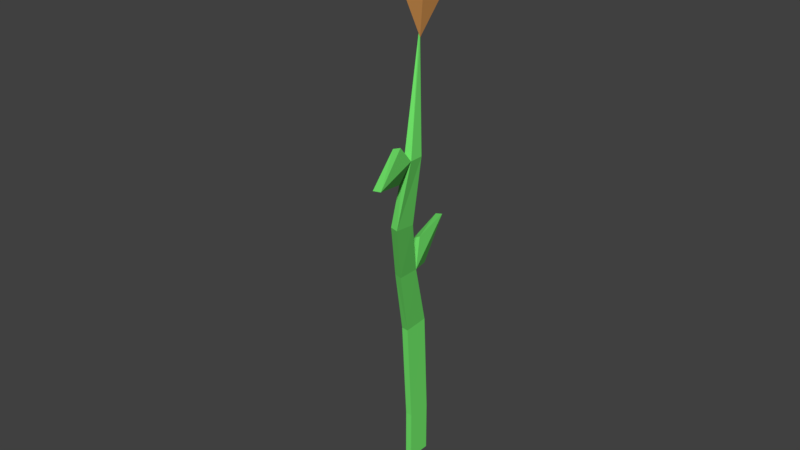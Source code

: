 # Source: Flower.blend  (saved by Blender 2.91.10; exported with 4.5.12 LTS)
import bpy
from mathutils import Matrix  # noqa: F401  (used for matrix-valued properties, if any)

bpy.ops.wm.read_factory_settings(use_empty=True)
scene = bpy.context.scene
scene.name = 'Scene'

# ---- collections
col_collection_1 = bpy.data.collections.new('Collection 1'); scene.collection.children.link(col_collection_1)

# ---- materials (node trees are filled in below, after node groups)
mat_flowerstem = bpy.data.materials.new('FlowerStem')
mat_flowerstem.alpha_threshold = 0.0
mat_flowerstem.use_transparent_shadow = False
mat_flowerstem.diffuse_color = (0.1689, 0.8, 0.1473, 1.0)
mat_flowerstem.roughness = 0.5
mat_flowerpetals = bpy.data.materials.new('FlowerPetals')
mat_flowerpetals.alpha_threshold = 0.0
mat_flowerpetals.use_transparent_shadow = False
mat_flowerpetals.diffuse_color = (0.8, 0.3642, 0.106, 1.0)
mat_flowerpetals.roughness = 0.5

# ---- material node trees

# ---- world
world_world = bpy.data.worlds.new('World'); scene.world = world_world
world_world.color = (0.05088, 0.05088, 0.05088)
world_world.use_sun_shadow = False
world_world.sun_shadow_jitter_overblur = 0.0
world_world.cycles.sampling_method = 'MANUAL'

# ---- meshes
me_plane = bpy.data.meshes.new('Plane')
me_plane.from_pydata([(0.04144, -0.05306, 0.6112), (0.0, -0.015, 5.228e-08), (-2.266e-19, 0.02214, -0.0008951), (0.06923, -0.1034, 0.4704), (0.04695, -0.1045, 0.3661), (0.02004, -0.06426, 0.2689), (0.000422, -0.02532, 0.1573), (0.0003495, 0.01396, 0.1591), (0.01999, -0.0309, 0.2683), (0.04668, -0.07137, 0.3623), (0.06717, -0.08039, 0.469), (0.06958, -0.1243, 0.4954), (0.06958, -0.1267, 0.4465), (0.1038, -0.201, 0.4742), (-0.004901, 0.007662, 0.296), (-0.004901, 0.0194, 0.2495), (-0.02895, 0.0904, 0.2925), (0.0232, 0.07972, 0.7192), (-0.07854, -0.002563, 0.7459), (0.05382, -0.0544, 0.7716), (0.0, -0.015, -0.08), (-2.266e-19, 0.02214, -0.0809)], [], [(1, 7, 6), (19, 18, 0), (4, 10, 3), (5, 9, 4), (6, 8, 5), (11, 13, 3), (14, 8, 16), (1, 2, 7), (16, 8, 15), (3, 13, 12), (0, 3, 10), (4, 9, 10), (5, 8, 9), (6, 7, 8), (17, 19, 0), (18, 19, 17), (17, 0, 18), (2, 1, 20, 21)])
me_plane.polygons.foreach_set('material_index', [0, 1, 0, 0, 0, 0, 0, 0, 0, 0, 0, 0, 0, 0, 1, 1, 1, 0])
me_plane.materials.append(mat_flowerstem)
me_plane.materials.append(mat_flowerpetals)
me_plane.use_remesh_preserve_volume = False
me_plane.use_remesh_preserve_attributes = False
me_plane.use_mirror_vertex_groups = False
me_plane.update()

# ---- objects
ob_plane = bpy.data.objects.new('Plane', me_plane)

# ---- transforms, parenting, visibility, modifiers, constraints
ob_plane.location = (0.0, 0.0, 0.0)
ob_plane.lineart.crease_threshold = 0.0
_m = ob_plane.modifiers.new('Solidify', 'SOLIDIFY')
_m.nonmanifold_thickness_mode = 'FIXED'
_m.nonmanifold_merge_threshold = 0.0003

# ---- collection membership
col_collection_1.objects.link(ob_plane)

# ---- scene / render settings (as saved in the file)
scene.frame_start = 1; scene.frame_end = 250; scene.frame_set(1)
scene.render.engine = 'BLENDER_EEVEE_NEXT'
scene.render.resolution_percentage = 50
scene.render.dither_intensity = 0.0
scene.cycles.use_denoising = False
scene.cycles.samples = 128
scene.cycles.sampling_pattern = 'TABULATED_SOBOL'
scene.cycles.use_adaptive_sampling = False
scene.cycles.use_light_tree = False
scene.cycles.blur_glossy = 0.0
scene.cycles.sample_clamp_indirect = 0.0
scene.view_settings.view_transform = 'Standard'
bpy.context.view_layer.update()

# ---- added for rendering (the .blend has no active camera and no usable light): camera, sun
cam_auto = bpy.data.cameras.new('AutoCamera')
cam_auto.lens = 50.0
cam_auto.sensor_width = 36.0
cam_auto.clip_end = 1000.0
ob_auto_camera = bpy.data.objects.new('AutoCamera', cam_auto)
scene.collection.objects.link(ob_auto_camera)
ob_auto_camera.location = (0.864021, -1.07862, 1.02646)
ob_auto_camera.rotation_euler = (1.09748, -7.21219e-08, 0.694738)
scene.camera = ob_auto_camera
light_auto_sun = bpy.data.lights.new('AutoSun', 'SUN')
light_auto_sun.energy = 3.0
light_auto_sun.angle = 0.0523599
ob_auto_sun = bpy.data.objects.new('AutoSun', light_auto_sun)
scene.collection.objects.link(ob_auto_sun)
ob_auto_sun.rotation_euler = (0.872665, 0.174533, 0.523599)
bpy.context.view_layer.update()
